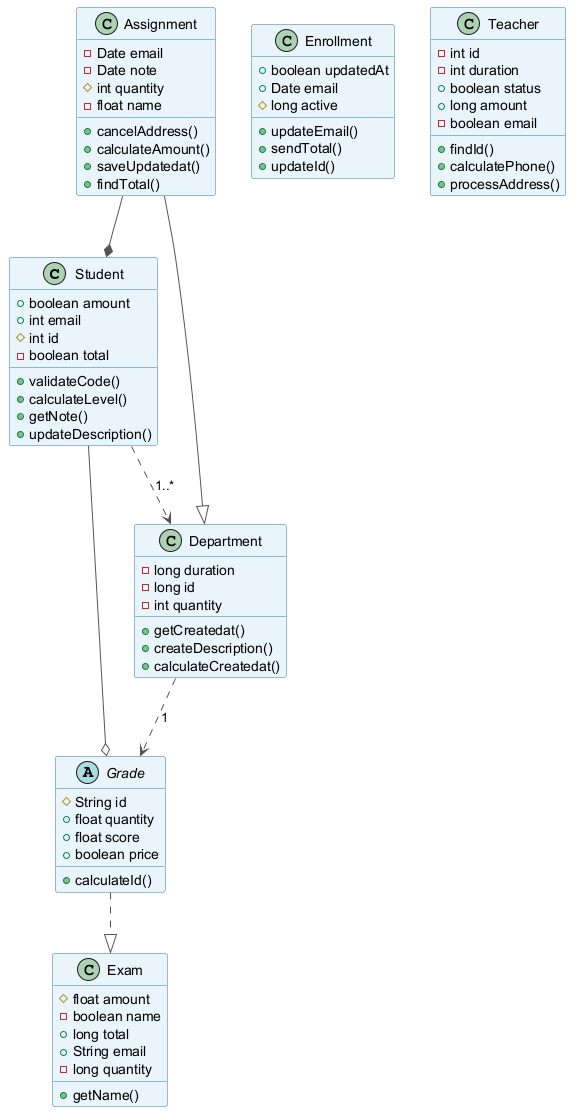

The diagram above was rendered by PlantUML. Its source (embedded in the PNG):
@startuml
skinparam backgroundColor #FFFFFF
skinparam classBackgroundColor #E8F4FA
skinparam classBorderColor #2C7DA0
skinparam ArrowColor #555555
class Student {
  +boolean amount
  +int email
  #int id
  -boolean total
  +validateCode()
  +calculateLevel()
  +getNote()
  +updateDescription()
}
class Department {
  -long duration
  -long id
  -int quantity
  +getCreatedat()
  +createDescription()
  +calculateCreatedat()
}
class Enrollment {
  +boolean updatedAt
  +Date email
  #long active
  +updateEmail()
  +sendTotal()
  +updateId()
}
class Teacher {
  -int id
  -int duration
  +boolean status
  +long amount
  -boolean email
  +findId()
  +calculatePhone()
  +processAddress()
}
abstract class Grade {
  #String id
  +float quantity
  +float score
  +boolean price
  +calculateId()
}
class Exam {
  #float amount
  -boolean name
  +long total
  +String email
  -long quantity
  +getName()
}
class Assignment {
  -Date email
  -Date note
  #int quantity
  -float name
  +cancelAddress()
  +calculateAmount()
  +saveUpdatedat()
  +findTotal()
}
Student --o Grade
Department ..> Grade : "1"
Grade ..|> Exam
Student ..> Department : "1..*"
Assignment --* Student
Assignment --|> Department
@enduml